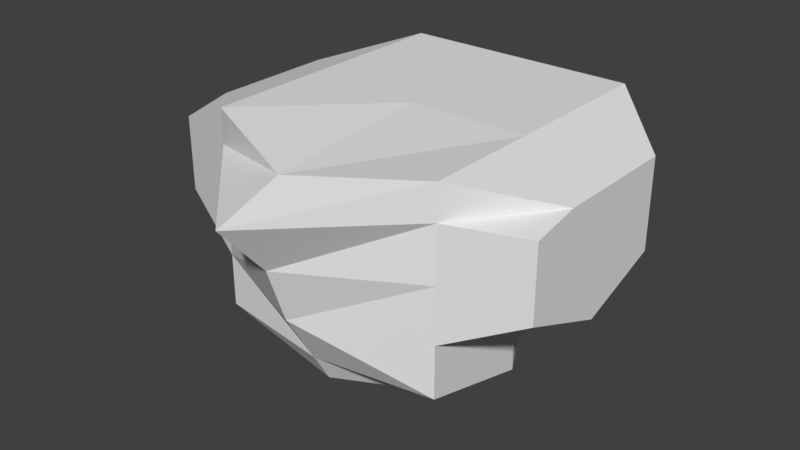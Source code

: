 # Source: body.blend  (saved by Blender 2.79.0; exported with 4.5.12 LTS)
import bpy
from mathutils import Matrix  # noqa: F401  (used for matrix-valued properties, if any)

bpy.ops.wm.read_factory_settings(use_empty=True)
scene = bpy.context.scene
scene.name = 'Scene'

# ---- collections
col_collection_1 = bpy.data.collections.new('Collection 1'); scene.collection.children.link(col_collection_1)

# ---- materials (node trees are filled in below, after node groups)
mat_material = bpy.data.materials.new('Material')
mat_material.alpha_threshold = 0.0
mat_material.use_transparent_shadow = False
mat_material.roughness = 0.5
mat_material.line_color = (0.0, 0.0, 0.0, 1.0)

# ---- material node trees

# ---- world
world_world = bpy.data.worlds.new('World'); scene.world = world_world
world_world.color = (0.05088, 0.05088, 0.05088)
world_world.use_sun_shadow = False
world_world.sun_shadow_jitter_overblur = 0.0
world_world.cycles.sampling_method = 'MANUAL'

# ---- meshes
me_cube = bpy.data.meshes.new('Cube')
me_cube.from_pydata([(1.077, 1.612, -0.5632), (1.077, -0.4715, -0.5632), (-1.077, -0.4715, -0.5632), (-1.077, 1.612, -0.5632), (1.638, 2.154, 0.5824), (1.638, -1.014, 0.5824), (-1.638, -1.014, 0.5824), (-1.638, 2.154, 0.5824), (1.638, 0.5702, -0.5632), (3.221e-07, 2.154, -0.5632), (1.638, 2.154, -0.1383), (2.917e-08, -1.014, -0.5632), (1.638, -1.014, -0.1383), (-1.638, 0.5702, -0.5632), (-1.638, -1.014, -0.1383), (-1.638, 2.154, -0.1383), (1.638, 0.5702, 0.5824), (4.197e-07, 2.154, 0.5824), (-8.496e-07, -1.687, 0.5824), (-1.638, 0.5702, 0.5824), (4.197e-07, 2.154, -0.1383), (-1.638, 0.5702, -0.1383), (-4.591e-07, -1.263, -0.1383), (1.638, 0.5702, -0.1383), (1.268e-07, 0.5702, -0.5632), (1.638, -1.014, 2.102), (4.197e-07, 2.74, 2.102), (-1.638, 2.74, 2.102), (-8.496e-07, -2.608, 2.102), (-1.638, -1.014, 2.102), (1.638, 2.74, 2.102), (-2.672, 0.5702, 0.5824), (-2.672, 1.737, 0.9919), (-2.672, -0.6743, 1.076), (-2.672, 1.737, 2.102), (-2.672, 0.5702, 2.102), (-2.672, -0.6743, 2.102), (2.672, 0.5702, 0.5824), (2.672, -0.6743, 1.076), (2.672, 1.737, 0.9919), (2.672, -0.6743, 2.102), (2.672, 0.5702, 2.102), (2.672, 1.737, 2.102), (-1.638, 0.5702, 2.58), (-2.672, 0.5702, 2.231), (1.638, 0.5702, 2.58), (1.638, -1.014, 2.58), (4.197e-07, 2.787, 2.58), (-1.638, 2.787, 2.58), (-8.496e-07, -1.687, 2.416), (-1.638, -1.014, 2.58), (1.638, 2.787, 2.58), (-2.149e-07, 0.5702, 2.58), (2.672, -0.02763, 2.231), (-2.672, 1.737, 2.231), (-2.672, -0.02762, 2.231), (2.672, 0.5702, 2.231), (2.672, 1.737, 2.231), (-1.638, 2.293, 1.342), (-8.496e-07, -1.949, 1.342), (1.638, -1.014, 1.342), (1.638, 2.293, 1.342), (4.197e-07, 2.293, 1.342), (-1.638, -1.014, 1.342), (-2.672, 1.737, 1.342), (-2.672, 0.5702, 1.342), (-2.672, -0.6743, 1.342), (2.672, -0.6743, 1.342), (2.672, 1.737, 1.342), (2.672, 0.5702, 1.342)], [], [(24, 11, 2, 13), (62, 58, 27, 26), (23, 16, 5, 12), (22, 18, 6, 14), (21, 19, 7, 15), (20, 9, 3, 15), (17, 20, 15, 7), (4, 10, 20, 17), (10, 0, 9, 20), (13, 21, 15, 3), (2, 14, 21, 13), (14, 6, 19, 21), (11, 22, 14, 2), (1, 12, 22, 11), (12, 5, 18, 22), (8, 23, 12, 1), (0, 10, 23, 8), (10, 4, 16, 23), (16, 4, 39, 37), (7, 19, 31, 32), (59, 60, 25, 28), (9, 24, 13, 3), (0, 8, 24, 9), (8, 1, 11, 24), (26, 27, 48, 47), (35, 36, 55, 44), (42, 30, 51, 57), (40, 41, 56, 53), (34, 35, 44, 54), (61, 62, 26, 30), (63, 59, 28, 29), (25, 40, 53, 46), (64, 65, 35, 34), (65, 66, 36, 35), (58, 7, 32, 64), (36, 29, 50, 55), (19, 6, 33, 31), (63, 29, 36, 66), (69, 68, 42, 41), (67, 69, 41, 40), (61, 30, 42, 68), (60, 5, 38, 67), (28, 25, 46, 49), (5, 16, 37, 38), (52, 43, 50, 49), (45, 52, 49, 46), (51, 47, 52, 45), (47, 48, 43, 52), (50, 43, 44, 55), (45, 46, 53, 56), (43, 48, 54, 44), (51, 45, 56, 57), (41, 42, 57, 56), (30, 26, 47, 51), (29, 28, 49, 50), (27, 34, 54, 48), (25, 60, 67, 40), (4, 61, 68, 39), (38, 37, 69, 67), (37, 39, 68, 69), (6, 63, 66, 33), (27, 58, 64, 34), (31, 33, 66, 65), (32, 31, 65, 64), (6, 18, 59, 63), (4, 17, 62, 61), (18, 5, 60, 59), (17, 7, 58, 62)])
me_cube.materials.append(mat_material)
me_cube.use_remesh_preserve_volume = False
me_cube.use_remesh_preserve_attributes = False
me_cube.use_mirror_vertex_groups = False
me_cube.update()
me_cube_001 = bpy.data.meshes.new('Cube.001')
me_cube_001.from_pydata([(-0.3886, -0.3886, -0.3886), (-0.3886, -0.3886, 0.3886), (-0.3886, 0.3886, -0.3886), (-0.3886, 0.3886, 0.3886), (0.3886, -0.3886, -0.3886), (0.3886, -0.3886, 0.3886), (0.3886, 0.3886, -0.3886), (0.3886, 0.3886, 0.3886), (-0.3886, -0.3886, 0.5182), (-0.3886, 0.3886, 0.5182), (0.3886, 0.3886, 0.5182), (0.3886, -0.3886, 0.5182), (-0.3886, 0.3886, -0.5453), (-0.3886, -0.3886, -0.5453), (0.3886, 0.3886, -0.5453), (0.3886, -0.3886, -0.5453), (0.4374, 0.9524, -0.5389), (-0.4374, 0.9524, -0.5389), (-0.4374, 0.9524, 0.4741), (0.4374, 0.9524, 0.4741), (-0.4374, 0.9524, 0.5635), (0.4374, 0.9524, 0.5635), (0.4374, 0.9524, -0.6035), (-0.4374, 0.9524, -0.6035), (-0.3413, 0.3889, 0.3413), (-0.3413, 0.3889, -0.3413), (0.3413, 0.3889, -0.3413), (0.3413, 0.3889, 0.3413), (-0.3413, -0.2344, 0.3413), (-0.3413, -0.2344, -0.3413), (0.3413, -0.2344, -0.3413), (0.3413, -0.2344, 0.3413), (4.151e-08, 0.3646, 0.32), (4.656e-08, -0.0001776, 0.2798), (0.06534, 0.3646, 0.3136), (0.05749, -0.0001776, 0.2742), (0.1282, 0.3646, 0.2946), (0.1128, -0.0001776, 0.2574), (0.1861, 0.3646, 0.2636), (0.1637, -0.0001776, 0.2302), (0.2368, 0.3646, 0.222), (0.2084, -0.0001776, 0.1935), (0.2785, 0.3646, 0.1712), (0.245, -0.0001776, 0.1489), (0.3094, 0.3646, 0.1133), (0.2723, -0.0001776, 0.09791), (0.3285, 0.3646, 0.05047), (0.289, -0.0001776, 0.04263), (0.3349, 0.3646, -0.01487), (0.2947, -0.0001776, -0.01487), (0.3285, 0.3646, -0.0802), (0.289, -0.0001776, -0.07236), (0.3094, 0.3646, -0.143), (0.2723, -0.0001776, -0.1276), (0.2785, 0.3646, -0.2009), (0.245, -0.0001776, -0.1786), (0.2368, 0.3646, -0.2517), (0.2084, -0.0001776, -0.2232), (0.1861, 0.3646, -0.2933), (0.1637, -0.0001776, -0.2599), (0.1282, 0.3646, -0.3243), (0.1128, -0.0001776, -0.2871), (0.06534, 0.3646, -0.3433), (0.05749, -0.0001776, -0.3039), (-6.762e-08, 0.3646, -0.3498), (-4.946e-08, -0.0001776, -0.3096), (-0.06534, 0.3646, -0.3433), (-0.05749, -0.0001776, -0.3039), (-0.1282, 0.3646, -0.3243), (-0.1128, -0.0001776, -0.2871), (-0.1861, 0.3646, -0.2933), (-0.1637, -0.0001776, -0.2599), (-0.2368, 0.3646, -0.2517), (-0.2084, -0.0001776, -0.2232), (-0.2785, 0.3646, -0.2009), (-0.245, -0.0001776, -0.1786), (-0.3094, 0.3646, -0.143), (-0.2723, -0.0001776, -0.1276), (-0.3285, 0.3646, -0.0802), (-0.289, -0.0001776, -0.07236), (-0.3349, 0.3646, -0.01487), (-0.2947, -0.0001776, -0.01487), (-0.3285, 0.3646, 0.05047), (-0.289, -0.0001776, 0.04263), (-0.3094, 0.3646, 0.1133), (-0.2723, -0.0001776, 0.09791), (-0.2785, 0.3646, 0.1712), (-0.245, -0.0001776, 0.1489), (-0.2368, 0.3646, 0.222), (-0.2084, -0.0001776, 0.1935), (-0.1861, 0.3646, 0.2636), (-0.1637, -0.0001776, 0.2302), (-0.1282, 0.3646, 0.2946), (-0.1128, -0.0001776, 0.2574), (-0.06534, 0.3646, 0.3136), (-0.05749, -0.0001776, 0.2742), (6.056e-08, 0.6048, 0.2094), (0.04376, 0.6048, 0.2051), (0.08584, 0.6048, 0.1924), (0.1246, 0.6048, 0.1716), (0.1586, 0.6048, 0.1437), (0.1865, 0.6048, 0.1098), (0.2072, 0.6048, 0.07097), (0.22, 0.6048, 0.0289), (0.2243, 0.6048, -0.01487), (0.22, 0.6048, -0.05863), (0.2072, 0.6048, -0.1007), (0.1865, 0.6048, -0.1395), (0.1586, 0.6048, -0.1735), (0.1246, 0.6048, -0.2014), (0.08584, 0.6048, -0.2221), (0.04376, 0.6048, -0.2349), (-1.253e-08, 0.6048, -0.2392), (-0.04376, 0.6048, -0.2349), (-0.08584, 0.6048, -0.2221), (-0.1246, 0.6048, -0.2014), (-0.1586, 0.6048, -0.1735), (-0.1865, 0.6048, -0.1395), (-0.2072, 0.6048, -0.1007), (-0.22, 0.6048, -0.05863), (-0.2243, 0.6048, -0.01487), (-0.22, 0.6048, 0.0289), (-0.2072, 0.6048, 0.07097), (-0.1865, 0.6048, 0.1098), (-0.1586, 0.6048, 0.1437), (-0.1246, 0.6048, 0.1716), (-0.08584, 0.6048, 0.1924), (-0.04376, 0.6048, 0.2051), (6.056e-08, 0.2659, 0.2094), (0.04376, 0.2659, 0.2051), (0.08584, 0.2659, 0.1924), (0.1246, 0.2659, 0.1716), (0.1586, 0.2659, 0.1437), (0.1865, 0.2659, 0.1098), (0.2072, 0.2659, 0.07097), (0.22, 0.2659, 0.0289), (0.2243, 0.2659, -0.01487), (0.22, 0.2659, -0.05863), (0.2072, 0.2659, -0.1007), (0.1865, 0.2659, -0.1395), (0.1586, 0.2659, -0.1735), (0.1246, 0.2659, -0.2014), (0.08584, 0.2659, -0.2221), (0.04376, 0.2659, -0.2349), (-1.253e-08, 0.2659, -0.2392), (-0.04376, 0.2659, -0.2349), (-0.08584, 0.2659, -0.2221), (-0.1246, 0.2659, -0.2014), (-0.1586, 0.2659, -0.1735), (-0.1865, 0.2659, -0.1395), (-0.2072, 0.2659, -0.1007), (-0.22, 0.2659, -0.05863), (-0.2243, 0.2659, -0.01487), (-0.22, 0.2659, 0.0289), (-0.2072, 0.2659, 0.07097), (-0.1865, 0.2659, 0.1098), (-0.1586, 0.2659, 0.1437), (-0.1246, 0.2659, 0.1716), (-0.08584, 0.2659, 0.1924), (-0.04376, 0.2659, 0.2051)], [], [(0, 1, 3, 2), (7, 6, 26, 27), (6, 7, 5, 4), (4, 5, 1, 0), (4, 0, 13, 15), (5, 7, 10, 11), (10, 9, 8, 11), (3, 1, 8, 9), (1, 5, 11, 8), (3, 9, 20, 18), (12, 14, 15, 13), (14, 12, 23, 22), (0, 2, 12, 13), (6, 4, 15, 14), (19, 18, 20, 21), (17, 16, 22, 23), (6, 14, 22, 16), (2, 6, 16, 17), (9, 10, 21, 20), (12, 2, 17, 23), (7, 3, 18, 19), (10, 7, 19, 21), (26, 25, 29, 30), (6, 2, 25, 26), (3, 7, 27, 24), (2, 3, 24, 25), (29, 28, 31, 30), (24, 27, 31, 28), (25, 24, 28, 29), (27, 26, 30, 31), (32, 33, 35, 34), (34, 35, 37, 36), (36, 37, 39, 38), (38, 39, 41, 40), (40, 41, 43, 42), (42, 43, 45, 44), (44, 45, 47, 46), (46, 47, 49, 48), (48, 49, 51, 50), (50, 51, 53, 52), (52, 53, 55, 54), (54, 55, 57, 56), (56, 57, 59, 58), (58, 59, 61, 60), (60, 61, 63, 62), (62, 63, 65, 64), (64, 65, 67, 66), (66, 67, 69, 68), (68, 69, 71, 70), (70, 71, 73, 72), (72, 73, 75, 74), (74, 75, 77, 76), (76, 77, 79, 78), (78, 79, 81, 80), (80, 81, 83, 82), (82, 83, 85, 84), (84, 85, 87, 86), (86, 87, 89, 88), (88, 89, 91, 90), (90, 91, 93, 92), (35, 33, 95, 93, 91, 89, 87, 85, 83, 81, 79, 77, 75, 73, 71, 69, 67, 65, 63, 61, 59, 57, 55, 53, 51, 49, 47, 45, 43, 41, 39, 37), (92, 93, 95, 94), (94, 95, 33, 32), (50, 52, 106, 105), (108, 109, 141, 140), (68, 70, 115, 114), (86, 88, 124, 123), (42, 44, 102, 101), (60, 62, 111, 110), (78, 80, 120, 119), (34, 36, 98, 97), (52, 54, 107, 106), (70, 72, 116, 115), (88, 90, 125, 124), (44, 46, 103, 102), (62, 64, 112, 111), (80, 82, 121, 120), (36, 38, 99, 98), (54, 56, 108, 107), (72, 74, 117, 116), (90, 92, 126, 125), (46, 48, 104, 103), (64, 66, 113, 112), (82, 84, 122, 121), (38, 40, 100, 99), (56, 58, 109, 108), (74, 76, 118, 117), (92, 94, 127, 126), (48, 50, 105, 104), (66, 68, 114, 113), (84, 86, 123, 122), (40, 42, 101, 100), (58, 60, 110, 109), (76, 78, 119, 118), (32, 34, 97, 96), (94, 32, 96, 127), (128, 129, 130, 131, 132, 133, 134, 135, 136, 137, 138, 139, 140, 141, 142, 143, 144, 145, 146, 147, 148, 149, 150, 151, 152, 153, 154, 155, 156, 157, 158, 159), (122, 123, 155, 154), (109, 110, 142, 141), (96, 97, 129, 128), (123, 124, 156, 155), (110, 111, 143, 142), (97, 98, 130, 129), (124, 125, 157, 156), (111, 112, 144, 143), (98, 99, 131, 130), (125, 126, 158, 157), (112, 113, 145, 144), (99, 100, 132, 131), (126, 127, 159, 158), (113, 114, 146, 145), (100, 101, 133, 132), (127, 96, 128, 159), (114, 115, 147, 146), (101, 102, 134, 133), (115, 116, 148, 147), (102, 103, 135, 134), (116, 117, 149, 148), (103, 104, 136, 135), (117, 118, 150, 149), (104, 105, 137, 136), (118, 119, 151, 150), (105, 106, 138, 137), (119, 120, 152, 151), (106, 107, 139, 138), (120, 121, 153, 152), (107, 108, 140, 139), (121, 122, 154, 153)])
me_cube_001.use_remesh_preserve_volume = False
me_cube_001.use_remesh_preserve_attributes = False
me_cube_001.use_mirror_vertex_groups = False
me_cube_001.update()

# ---- objects
ob_cube = bpy.data.objects.new('Cube', me_cube)
ob_cube_001 = bpy.data.objects.new('Cube.001', me_cube_001)

# ---- transforms, parenting, visibility, modifiers, constraints
ob_cube.location = (0.0, 0.0, 0.0)
ob_cube.scale = (1.482, 1.482, 1.482)
ob_cube.lock_rotations_4d = False
ob_cube.empty_display_type = 'ARROWS'
ob_cube.lineart.crease_threshold = 0.0
ob_cube_001.location = (-0.9974, 3.796, 2.108)
ob_cube_001.rotation_euler = (-0.5147, -0.0, 0.0)
ob_cube_001.lineart.crease_threshold = 0.0
_m = ob_cube_001.modifiers.new('Mirror', 'MIRROR')
_m.mirror_object = ob_cube

# ---- collection membership
col_collection_1.objects.link(ob_cube)
col_collection_1.objects.link(ob_cube_001)

# ---- scene / render settings (as saved in the file)
scene.frame_start = 1; scene.frame_end = 250; scene.frame_set(1)
scene.render.engine = 'BLENDER_EEVEE_NEXT'
scene.render.resolution_percentage = 50
scene.render.dither_intensity = 0.0
scene.cycles.use_denoising = False
scene.cycles.samples = 128
scene.cycles.sampling_pattern = 'TABULATED_SOBOL'
scene.cycles.use_adaptive_sampling = False
scene.cycles.use_light_tree = False
scene.cycles.blur_glossy = 0.0
scene.cycles.sample_clamp_indirect = 0.0
scene.view_settings.view_transform = 'Standard'
bpy.context.view_layer.update()

# ---- added for rendering (the .blend has no active camera and no usable light): camera, sun
cam_auto = bpy.data.cameras.new('AutoCamera')
cam_auto.lens = 50.0
cam_auto.sensor_width = 36.0
cam_auto.clip_end = 1000.0
ob_auto_camera = bpy.data.objects.new('AutoCamera', cam_auto)
scene.collection.objects.link(ob_auto_camera)
ob_auto_camera.location = (11.7535, -13.5864, 10.8977)
ob_auto_camera.rotation_euler = (1.09748, -7.21219e-08, 0.694738)
scene.camera = ob_auto_camera
light_auto_sun = bpy.data.lights.new('AutoSun', 'SUN')
light_auto_sun.energy = 3.0
light_auto_sun.angle = 0.0523599
ob_auto_sun = bpy.data.objects.new('AutoSun', light_auto_sun)
scene.collection.objects.link(ob_auto_sun)
ob_auto_sun.rotation_euler = (0.872665, 0.174533, 0.523599)
bpy.context.view_layer.update()
